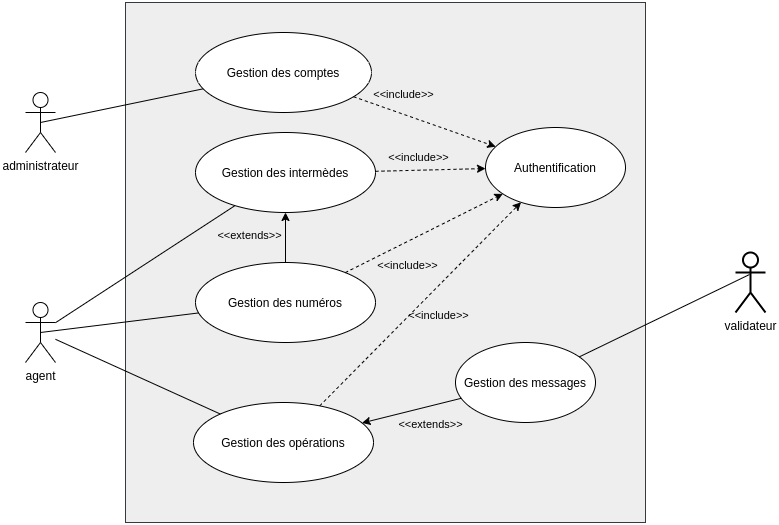

The diagram above was exported from draw.io. Its source (the exported page's mxGraphModel, read from the mxfile embedded in the PNG):
<mxGraphModel dx="1157" dy="616" grid="1" gridSize="10" guides="1" tooltips="1" connect="1" arrows="1" fold="1" page="1" pageScale="1" pageWidth="827" pageHeight="1169" math="0" shadow="0">
  <root>
    <mxCell id="0" />
    <mxCell id="1" parent="0" />
    <mxCell id="3Az2wrNXxvTg7LRBFhYI-2" value="" style="whiteSpace=wrap;html=1;aspect=fixed;fillColor=#eeeeee;strokeColor=#36393d;gradientDirection=north;" vertex="1" parent="1">
      <mxGeometry x="150" y="100" width="520" height="520" as="geometry" />
    </mxCell>
    <mxCell id="3Az2wrNXxvTg7LRBFhYI-3" value="Gestion des comptes" style="ellipse;whiteSpace=wrap;html=1;fillColor=default;gradientColor=none;gradientDirection=north;" vertex="1" parent="1">
      <mxGeometry x="220" y="130" width="176" height="80" as="geometry" />
    </mxCell>
    <mxCell id="3Az2wrNXxvTg7LRBFhYI-4" value="Authentification" style="ellipse;whiteSpace=wrap;html=1;fillColor=default;gradientColor=none;gradientDirection=north;" vertex="1" parent="1">
      <mxGeometry x="510" y="225" width="140" height="80" as="geometry" />
    </mxCell>
    <mxCell id="3Az2wrNXxvTg7LRBFhYI-5" value="Gestion des intermèdes" style="ellipse;whiteSpace=wrap;html=1;fillColor=default;gradientColor=none;gradientDirection=north;" vertex="1" parent="1">
      <mxGeometry x="220" y="230" width="180" height="80" as="geometry" />
    </mxCell>
    <mxCell id="3Az2wrNXxvTg7LRBFhYI-6" value="Gestion des numéros" style="ellipse;whiteSpace=wrap;html=1;fillColor=default;gradientColor=none;gradientDirection=north;" vertex="1" parent="1">
      <mxGeometry x="220" y="360" width="180" height="80" as="geometry" />
    </mxCell>
    <mxCell id="3Az2wrNXxvTg7LRBFhYI-7" value="Gestion des opérations" style="ellipse;whiteSpace=wrap;html=1;fillColor=default;gradientColor=none;gradientDirection=north;" vertex="1" parent="1">
      <mxGeometry x="218" y="500" width="180" height="80" as="geometry" />
    </mxCell>
    <mxCell id="3Az2wrNXxvTg7LRBFhYI-9" value="Gestion des messages" style="ellipse;whiteSpace=wrap;html=1;fillColor=default;gradientColor=none;gradientDirection=north;" vertex="1" parent="1">
      <mxGeometry x="480" y="440" width="140" height="80" as="geometry" />
    </mxCell>
    <mxCell id="3Az2wrNXxvTg7LRBFhYI-10" value="administrateur" style="shape=umlActor;verticalLabelPosition=bottom;verticalAlign=top;html=1;outlineConnect=0;fillColor=default;gradientColor=none;gradientDirection=north;" vertex="1" parent="1">
      <mxGeometry x="50" y="190" width="30" height="60" as="geometry" />
    </mxCell>
    <mxCell id="3Az2wrNXxvTg7LRBFhYI-11" value="agent" style="shape=umlActor;verticalLabelPosition=bottom;verticalAlign=top;html=1;outlineConnect=0;fillColor=default;gradientColor=none;gradientDirection=north;" vertex="1" parent="1">
      <mxGeometry x="50" y="400" width="30" height="60" as="geometry" />
    </mxCell>
    <mxCell id="3Az2wrNXxvTg7LRBFhYI-14" value="" style="endArrow=none;html=1;exitX=0.5;exitY=0.5;exitDx=0;exitDy=0;exitPerimeter=0;" edge="1" parent="1" source="3Az2wrNXxvTg7LRBFhYI-10" target="3Az2wrNXxvTg7LRBFhYI-3">
      <mxGeometry width="50" height="50" relative="1" as="geometry">
        <mxPoint x="140" y="200" as="sourcePoint" />
        <mxPoint x="190" y="150" as="targetPoint" />
      </mxGeometry>
    </mxCell>
    <mxCell id="3Az2wrNXxvTg7LRBFhYI-19" value="" style="endArrow=none;html=1;" edge="1" parent="1" source="3Az2wrNXxvTg7LRBFhYI-11" target="3Az2wrNXxvTg7LRBFhYI-7">
      <mxGeometry width="50" height="50" relative="1" as="geometry">
        <mxPoint x="100" y="440" as="sourcePoint" />
        <mxPoint x="230" y="465" as="targetPoint" />
      </mxGeometry>
    </mxCell>
    <mxCell id="3Az2wrNXxvTg7LRBFhYI-23" value="" style="endArrow=classic;html=1;dashed=1;" edge="1" parent="1" source="3Az2wrNXxvTg7LRBFhYI-5" target="3Az2wrNXxvTg7LRBFhYI-4">
      <mxGeometry width="50" height="50" relative="1" as="geometry">
        <mxPoint x="400" y="400" as="sourcePoint" />
        <mxPoint x="450" y="350" as="targetPoint" />
      </mxGeometry>
    </mxCell>
    <mxCell id="3Az2wrNXxvTg7LRBFhYI-25" value="&amp;lt;&amp;lt;include&amp;gt;&amp;gt;" style="edgeLabel;html=1;align=center;verticalAlign=middle;resizable=0;points=[];labelBackgroundColor=none;" vertex="1" connectable="0" parent="3Az2wrNXxvTg7LRBFhYI-23">
      <mxGeometry x="-0.5668" y="2" relative="1" as="geometry">
        <mxPoint x="18" y="-12" as="offset" />
      </mxGeometry>
    </mxCell>
    <mxCell id="3Az2wrNXxvTg7LRBFhYI-28" value="" style="endArrow=classic;html=1;dashed=1;" edge="1" parent="1" source="3Az2wrNXxvTg7LRBFhYI-3" target="3Az2wrNXxvTg7LRBFhYI-4">
      <mxGeometry width="50" height="50" relative="1" as="geometry">
        <mxPoint x="440.00143485484205" y="175.89606362810798" as="sourcePoint" />
        <mxPoint x="543.0887139910205" y="169.99766904631554" as="targetPoint" />
      </mxGeometry>
    </mxCell>
    <mxCell id="3Az2wrNXxvTg7LRBFhYI-29" value="&amp;lt;&amp;lt;include&amp;gt;&amp;gt;" style="edgeLabel;html=1;align=center;verticalAlign=middle;resizable=0;points=[];labelBackgroundColor=none;" vertex="1" connectable="0" parent="3Az2wrNXxvTg7LRBFhYI-28">
      <mxGeometry x="-0.5668" y="2" relative="1" as="geometry">
        <mxPoint x="18" y="-12" as="offset" />
      </mxGeometry>
    </mxCell>
    <mxCell id="3Az2wrNXxvTg7LRBFhYI-30" value="" style="endArrow=classic;html=1;dashed=1;" edge="1" parent="1" source="3Az2wrNXxvTg7LRBFhYI-6" target="3Az2wrNXxvTg7LRBFhYI-4">
      <mxGeometry width="50" height="50" relative="1" as="geometry">
        <mxPoint x="414.00143485484205" y="435.896063628108" as="sourcePoint" />
        <mxPoint x="517.0887139910205" y="429.99766904631554" as="targetPoint" />
      </mxGeometry>
    </mxCell>
    <mxCell id="3Az2wrNXxvTg7LRBFhYI-31" value="&amp;lt;&amp;lt;include&amp;gt;&amp;gt;" style="edgeLabel;html=1;align=center;verticalAlign=middle;resizable=0;points=[];labelBackgroundColor=none;" vertex="1" connectable="0" parent="3Az2wrNXxvTg7LRBFhYI-30">
      <mxGeometry x="-0.5668" y="2" relative="1" as="geometry">
        <mxPoint x="28" y="11" as="offset" />
      </mxGeometry>
    </mxCell>
    <mxCell id="3Az2wrNXxvTg7LRBFhYI-32" value="" style="endArrow=classic;html=1;dashed=1;" edge="1" parent="1" source="3Az2wrNXxvTg7LRBFhYI-7" target="3Az2wrNXxvTg7LRBFhYI-4">
      <mxGeometry width="50" height="50" relative="1" as="geometry">
        <mxPoint x="393.87527496538775" y="550.1299609867363" as="sourcePoint" />
        <mxPoint x="551.1297331766788" y="460.00122146373343" as="targetPoint" />
      </mxGeometry>
    </mxCell>
    <mxCell id="3Az2wrNXxvTg7LRBFhYI-33" value="&amp;lt;&amp;lt;include&amp;gt;&amp;gt;" style="edgeLabel;html=1;align=center;verticalAlign=middle;resizable=0;points=[];labelBackgroundColor=none;" vertex="1" connectable="0" parent="3Az2wrNXxvTg7LRBFhYI-32">
      <mxGeometry x="-0.5668" y="2" relative="1" as="geometry">
        <mxPoint x="75" y="-45" as="offset" />
      </mxGeometry>
    </mxCell>
    <mxCell id="3Az2wrNXxvTg7LRBFhYI-34" value="" style="endArrow=classic;html=1;" edge="1" parent="1" source="3Az2wrNXxvTg7LRBFhYI-9" target="3Az2wrNXxvTg7LRBFhYI-7">
      <mxGeometry width="50" height="50" relative="1" as="geometry">
        <mxPoint x="400" y="400" as="sourcePoint" />
        <mxPoint x="450" y="350" as="targetPoint" />
      </mxGeometry>
    </mxCell>
    <mxCell id="3Az2wrNXxvTg7LRBFhYI-35" value="&amp;lt;&amp;lt;extends&amp;gt;&amp;gt;" style="edgeLabel;html=1;align=center;verticalAlign=middle;resizable=0;points=[];labelBackgroundColor=none;" vertex="1" connectable="0" parent="3Az2wrNXxvTg7LRBFhYI-34">
      <mxGeometry x="0.1397" relative="1" as="geometry">
        <mxPoint x="26" y="11" as="offset" />
      </mxGeometry>
    </mxCell>
    <mxCell id="3Az2wrNXxvTg7LRBFhYI-36" value="&amp;lt;&amp;lt;extends&amp;gt;&amp;gt;" style="endArrow=classic;html=1;labelBackgroundColor=none;" edge="1" parent="1" source="3Az2wrNXxvTg7LRBFhYI-6" target="3Az2wrNXxvTg7LRBFhYI-5">
      <mxGeometry x="0.0777" y="36" width="50" height="50" relative="1" as="geometry">
        <mxPoint x="380" y="410" as="sourcePoint" />
        <mxPoint x="430" y="360" as="targetPoint" />
        <mxPoint as="offset" />
      </mxGeometry>
    </mxCell>
    <mxCell id="3Az2wrNXxvTg7LRBFhYI-38" value="validateur" style="shape=umlActor;verticalLabelPosition=bottom;verticalAlign=top;html=1;labelBackgroundColor=none;strokeWidth=2;fillColor=default;gradientColor=none;gradientDirection=north;" vertex="1" parent="1">
      <mxGeometry x="760" y="350" width="30" height="60" as="geometry" />
    </mxCell>
    <mxCell id="3Az2wrNXxvTg7LRBFhYI-39" value="" style="endArrow=none;html=1;labelBackgroundColor=none;exitX=0.5;exitY=0.5;exitDx=0;exitDy=0;exitPerimeter=0;" edge="1" parent="1" source="3Az2wrNXxvTg7LRBFhYI-11" target="3Az2wrNXxvTg7LRBFhYI-6">
      <mxGeometry width="50" height="50" relative="1" as="geometry">
        <mxPoint x="40" y="410" as="sourcePoint" />
        <mxPoint x="90" y="360" as="targetPoint" />
      </mxGeometry>
    </mxCell>
    <mxCell id="3Az2wrNXxvTg7LRBFhYI-40" value="" style="endArrow=none;html=1;labelBackgroundColor=none;" edge="1" parent="1" source="3Az2wrNXxvTg7LRBFhYI-11" target="3Az2wrNXxvTg7LRBFhYI-5">
      <mxGeometry width="50" height="50" relative="1" as="geometry">
        <mxPoint x="270" y="360" as="sourcePoint" />
        <mxPoint x="320" y="310" as="targetPoint" />
      </mxGeometry>
    </mxCell>
    <mxCell id="3Az2wrNXxvTg7LRBFhYI-43" value="" style="endArrow=none;html=1;labelBackgroundColor=none;entryX=0.467;entryY=0.367;entryDx=0;entryDy=0;entryPerimeter=0;" edge="1" parent="1" source="3Az2wrNXxvTg7LRBFhYI-9" target="3Az2wrNXxvTg7LRBFhYI-38">
      <mxGeometry width="50" height="50" relative="1" as="geometry">
        <mxPoint x="400" y="360" as="sourcePoint" />
        <mxPoint x="790" y="380" as="targetPoint" />
      </mxGeometry>
    </mxCell>
  </root>
</mxGraphModel>